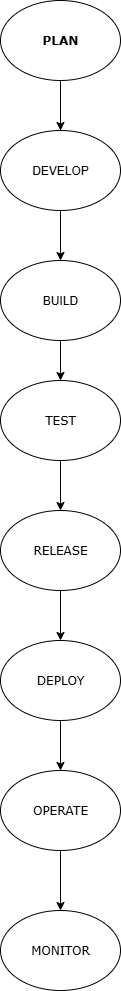

The diagram above was exported from draw.io. Its source (the exported page's mxGraphModel, read from the mxfile embedded in the PNG):
<mxGraphModel dx="1042" dy="574" grid="1" gridSize="10" guides="1" tooltips="1" connect="1" arrows="1" fold="1" page="1" pageScale="1" pageWidth="850" pageHeight="1100" math="0" shadow="0">
  <root>
    <mxCell id="0" />
    <mxCell id="1" parent="0" />
    <mxCell id="C3pvElhA872CsaHZWzNv-2" value="DEVELOP" style="ellipse;whiteSpace=wrap;html=1;" vertex="1" parent="1">
      <mxGeometry x="360" y="190" width="120" height="80" as="geometry" />
    </mxCell>
    <mxCell id="C3pvElhA872CsaHZWzNv-3" value="&lt;font face=&quot;Verdana&quot;&gt;TEST&lt;/font&gt;" style="ellipse;whiteSpace=wrap;html=1;" vertex="1" parent="1">
      <mxGeometry x="360" y="440" width="120" height="80" as="geometry" />
    </mxCell>
    <mxCell id="C3pvElhA872CsaHZWzNv-4" value="BUILD" style="ellipse;whiteSpace=wrap;html=1;" vertex="1" parent="1">
      <mxGeometry x="360" y="320" width="120" height="80" as="geometry" />
    </mxCell>
    <mxCell id="C3pvElhA872CsaHZWzNv-5" value="RELEASE" style="ellipse;whiteSpace=wrap;html=1;fontFamily=Verdana;" vertex="1" parent="1">
      <mxGeometry x="360" y="570" width="120" height="80" as="geometry" />
    </mxCell>
    <mxCell id="C3pvElhA872CsaHZWzNv-6" value="DEPLOY" style="ellipse;whiteSpace=wrap;html=1;fontFamily=Verdana;" vertex="1" parent="1">
      <mxGeometry x="360" y="700" width="120" height="80" as="geometry" />
    </mxCell>
    <mxCell id="C3pvElhA872CsaHZWzNv-7" value="PLAN" style="ellipse;whiteSpace=wrap;html=1;fontStyle=1;fontFamily=Verdana;spacingTop=1;spacingLeft=1;spacingBottom=1;spacingRight=1;" vertex="1" parent="1">
      <mxGeometry x="360" y="60" width="120" height="80" as="geometry" />
    </mxCell>
    <mxCell id="C3pvElhA872CsaHZWzNv-8" value="OPERATE" style="ellipse;whiteSpace=wrap;html=1;fontFamily=Verdana;" vertex="1" parent="1">
      <mxGeometry x="360" y="830" width="120" height="80" as="geometry" />
    </mxCell>
    <mxCell id="C3pvElhA872CsaHZWzNv-9" value="MONITOR" style="ellipse;whiteSpace=wrap;html=1;fontFamily=Verdana;" vertex="1" parent="1">
      <mxGeometry x="360" y="970" width="120" height="80" as="geometry" />
    </mxCell>
    <mxCell id="C3pvElhA872CsaHZWzNv-10" value="" style="endArrow=classic;html=1;rounded=0;entryX=0.5;entryY=0;entryDx=0;entryDy=0;" edge="1" parent="1" target="C3pvElhA872CsaHZWzNv-2">
      <mxGeometry width="50" height="50" relative="1" as="geometry">
        <mxPoint x="420" y="190" as="sourcePoint" />
        <mxPoint x="450" y="200" as="targetPoint" />
        <Array as="points">
          <mxPoint x="420" y="140" />
        </Array>
      </mxGeometry>
    </mxCell>
    <mxCell id="C3pvElhA872CsaHZWzNv-11" value="" style="endArrow=classic;html=1;rounded=0;exitX=0.5;exitY=1;exitDx=0;exitDy=0;" edge="1" parent="1" source="C3pvElhA872CsaHZWzNv-2" target="C3pvElhA872CsaHZWzNv-4">
      <mxGeometry width="50" height="50" relative="1" as="geometry">
        <mxPoint x="400" y="250" as="sourcePoint" />
        <mxPoint x="430" y="310" as="targetPoint" />
        <Array as="points">
          <mxPoint x="420" y="320" />
        </Array>
      </mxGeometry>
    </mxCell>
    <mxCell id="C3pvElhA872CsaHZWzNv-14" value="" style="endArrow=classic;html=1;rounded=0;exitX=0.5;exitY=1;exitDx=0;exitDy=0;entryX=0.5;entryY=0;entryDx=0;entryDy=0;" edge="1" parent="1" source="C3pvElhA872CsaHZWzNv-4" target="C3pvElhA872CsaHZWzNv-3">
      <mxGeometry width="50" height="50" relative="1" as="geometry">
        <mxPoint x="400" y="450" as="sourcePoint" />
        <mxPoint x="450" y="400" as="targetPoint" />
      </mxGeometry>
    </mxCell>
    <mxCell id="C3pvElhA872CsaHZWzNv-15" value="" style="endArrow=classic;html=1;rounded=0;entryX=0.5;entryY=0;entryDx=0;entryDy=0;" edge="1" parent="1" source="C3pvElhA872CsaHZWzNv-3" target="C3pvElhA872CsaHZWzNv-5">
      <mxGeometry width="50" height="50" relative="1" as="geometry">
        <mxPoint x="400" y="550" as="sourcePoint" />
        <mxPoint x="450" y="500" as="targetPoint" />
      </mxGeometry>
    </mxCell>
    <mxCell id="C3pvElhA872CsaHZWzNv-16" value="" style="endArrow=classic;html=1;rounded=0;exitX=0.5;exitY=1;exitDx=0;exitDy=0;entryX=0.5;entryY=0;entryDx=0;entryDy=0;" edge="1" parent="1" source="C3pvElhA872CsaHZWzNv-5" target="C3pvElhA872CsaHZWzNv-6">
      <mxGeometry width="50" height="50" relative="1" as="geometry">
        <mxPoint x="400" y="750" as="sourcePoint" />
        <mxPoint x="450" y="700" as="targetPoint" />
      </mxGeometry>
    </mxCell>
    <mxCell id="C3pvElhA872CsaHZWzNv-17" value="" style="endArrow=classic;html=1;rounded=0;exitX=0.5;exitY=1;exitDx=0;exitDy=0;entryX=0.5;entryY=0;entryDx=0;entryDy=0;" edge="1" parent="1" source="C3pvElhA872CsaHZWzNv-6" target="C3pvElhA872CsaHZWzNv-8">
      <mxGeometry width="50" height="50" relative="1" as="geometry">
        <mxPoint x="400" y="850" as="sourcePoint" />
        <mxPoint x="450" y="800" as="targetPoint" />
      </mxGeometry>
    </mxCell>
    <mxCell id="C3pvElhA872CsaHZWzNv-19" value="" style="endArrow=classic;html=1;rounded=0;exitX=0.5;exitY=1;exitDx=0;exitDy=0;entryX=0.5;entryY=0;entryDx=0;entryDy=0;" edge="1" parent="1" source="C3pvElhA872CsaHZWzNv-8" target="C3pvElhA872CsaHZWzNv-9">
      <mxGeometry width="50" height="50" relative="1" as="geometry">
        <mxPoint x="400" y="1050" as="sourcePoint" />
        <mxPoint x="450" y="1000" as="targetPoint" />
      </mxGeometry>
    </mxCell>
  </root>
</mxGraphModel>